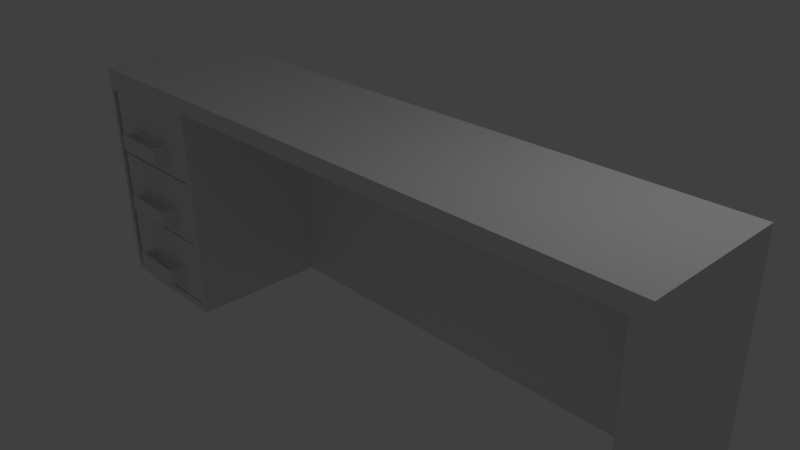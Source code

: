 # Source: desk.blend  (saved by Blender 2.68.0; exported with 4.5.12 LTS)
import bpy
from mathutils import Matrix  # noqa: F401  (used for matrix-valued properties, if any)

bpy.ops.wm.read_factory_settings(use_empty=True)
scene = bpy.context.scene
scene.name = 'Scene'

# ---- collections
col_collection_1 = bpy.data.collections.new('Collection 1'); scene.collection.children.link(col_collection_1)

# ---- materials (node trees are filled in below, after node groups)
mat_material = bpy.data.materials.new('Material')
mat_material.alpha_threshold = 0.0
mat_material.roughness = 0.5
mat_material.line_color = (0.0, 0.0, 0.0, 1.0)

# ---- material node trees

# ---- world
world_world = bpy.data.worlds.new('World'); scene.world = world_world
world_world.color = (0.05088, 0.05088, 0.05088)
world_world.use_sun_shadow = False
world_world.sun_shadow_jitter_overblur = 0.0
world_world.cycles.sampling_method = 'MANUAL'
world_world.cycles.sample_map_resolution = 256

# ---- cameras
cam_camera = bpy.data.cameras.new('Camera')
cam_camera.clip_end = 100.0
cam_camera.lens = 35.0
cam_camera.sensor_width = 32.0
cam_camera.sensor_height = 18.0
cam_camera.ortho_scale = 7.314
cam_camera.dof.focus_distance = 0.0

# ---- lights
light_lamp = bpy.data.lights.new('Lamp', 'POINT')
light_lamp.transmission_factor = 0.0
light_lamp.cutoff_distance = 30.0
light_lamp.energy = 100.0
light_lamp.shadow_buffer_clip_start = 1.001
light_lamp.shadow_soft_size = 0.1
light_lamp.shadow_maximum_resolution = 0.006
light_lamp.use_absolute_resolution = True
light_lamp.cycles.use_multiple_importance_sampling = False

# ---- meshes
me_cube = bpy.data.meshes.new('Cube')
me_cube.from_pydata([(-4.547, -1.008, -1.526), (-4.547, 0.8359, -1.517), (-2.761, 0.8359, -1.517), (-2.761, -1.008, -1.526), (-4.547, -1.008, -0.5715), (-4.547, 0.8359, -0.5715), (-2.761, 0.8359, -0.5715), (-2.761, -1.008, -0.5715), (-4.399, -0.8546, -0.5715), (-4.399, 0.6829, -0.5715), (-2.909, 0.6829, -0.5715), (-2.909, -0.8546, -0.5715), (-4.399, -0.8546, -1.462), (-4.399, 0.6829, -1.451), (-2.909, 0.6829, -1.451), (-2.909, -0.8546, -1.462), (-4.547, -1.008, -1.093), (-2.761, -1.008, -1.093), (-3.654, -1.008, -0.5715), (-3.654, -1.008, -1.526), (-3.654, -1.008, -1.093), (-4.547, -1.008, -0.8648), (-2.761, -1.008, -1.309), (-4.101, -1.008, -0.5715), (-3.208, -1.008, -1.526), (-4.547, -1.008, -1.309), (-2.761, -1.008, -0.8648), (-3.208, -1.008, -0.5715), (-4.101, -1.008, -1.526), (-3.654, -1.008, -1.309), (-3.654, -1.008, -0.8648), (-3.208, -1.008, -1.093), (-4.101, -1.008, -1.093), (-4.101, -1.008, -1.309), (-3.208, -1.008, -1.309), (-3.208, -1.008, -0.8648), (-4.101, -1.008, -0.8648), (-3.654, -1.231, -1.08), (-3.654, -1.231, -1.301), (-3.208, -1.231, -1.08), (-4.101, -1.231, -1.08), (-4.101, -1.231, -1.301), (-3.208, -1.231, -1.301), (-3.654, -1.036, -1.092), (-3.286, -1.036, -1.092), (-4.022, -1.036, -1.092), (-3.654, -1.202, -1.082), (-3.286, -1.202, -1.081), (-4.022, -1.202, -1.081), (-3.654, -1.036, -1.267), (-3.286, -1.036, -1.267), (-4.022, -1.036, -1.267), (-3.654, -1.202, -1.26), (-3.286, -1.202, -1.259), (-4.022, -1.202, -1.259), (-4.547, -1.008, -0.5524), (-4.547, 0.8359, -0.5439), (-2.761, 0.8359, -0.5439), (-2.761, -1.008, -0.5524), (-4.547, -1.008, 0.4016), (-4.547, 0.8359, 0.4016), (-2.761, 0.8359, 0.4016), (-2.761, -1.008, 0.4016), (-4.399, -0.8546, 0.4016), (-4.399, 0.6829, 0.4016), (-2.909, 0.6829, 0.4016), (-2.909, -0.8546, 0.4016), (-4.399, -0.8546, -0.4884), (-4.399, 0.6829, -0.4777), (-2.909, 0.6829, -0.4777), (-2.909, -0.8546, -0.4884), (-4.547, -1.008, -0.1194), (-2.761, -1.008, -0.1194), (-3.654, -1.008, 0.4016), (-3.654, -1.008, -0.5524), (-3.654, -1.008, -0.1194), (-4.547, -1.008, 0.1083), (-2.761, -1.008, -0.3358), (-4.101, -1.008, 0.4016), (-3.208, -1.008, -0.5524), (-4.547, -1.008, -0.3358), (-2.761, -1.008, 0.1083), (-3.208, -1.008, 0.4016), (-4.101, -1.008, -0.5524), (-3.654, -1.008, -0.3358), (-3.654, -1.008, 0.1083), (-3.208, -1.008, -0.1194), (-4.101, -1.008, -0.1194), (-4.101, -1.008, -0.3358), (-3.208, -1.008, -0.3358), (-3.208, -1.008, 0.1083), (-4.101, -1.008, 0.1083), (-3.654, -1.231, -0.1071), (-3.654, -1.231, -0.3275), (-3.208, -1.231, -0.1071), (-4.101, -1.231, -0.1071), (-4.101, -1.231, -0.3275), (-3.208, -1.231, -0.3275), (-3.654, -1.036, -0.1193), (-3.286, -1.036, -0.1185), (-4.022, -1.036, -0.1185), (-3.654, -1.202, -0.109), (-3.286, -1.202, -0.1083), (-4.022, -1.202, -0.1083), (-3.654, -1.036, -0.2941), (-3.286, -1.036, -0.2935), (-4.022, -1.036, -0.2935), (-3.654, -1.202, -0.2865), (-3.286, -1.202, -0.286), (-4.022, -1.202, -0.286), (-4.547, -1.008, 0.4207), (-4.547, 0.8359, 0.4293), (-2.761, 0.8359, 0.4293), (-2.761, -1.008, 0.4207), (-4.547, -1.008, 1.375), (-4.547, 0.8359, 1.375), (-2.761, 0.8359, 1.375), (-2.761, -1.008, 1.375), (-4.399, -0.8546, 1.375), (-4.399, 0.6829, 1.375), (-2.909, 0.6829, 1.375), (-2.909, -0.8546, 1.375), (-4.399, -0.8546, 0.4847), (-4.399, 0.6829, 0.4954), (-2.909, 0.6829, 0.4954), (-2.909, -0.8546, 0.4847), (-4.547, -1.008, 0.8537), (-2.761, -1.008, 0.8537), (-3.654, -1.008, 1.375), (-3.654, -1.008, 0.4207), (-3.654, -1.008, 0.8537), (-4.547, -1.008, 1.081), (-2.761, -1.008, 0.6374), (-4.101, -1.008, 1.375), (-3.208, -1.008, 0.4207), (-4.547, -1.008, 0.6374), (-2.761, -1.008, 1.081), (-3.208, -1.008, 1.375), (-4.101, -1.008, 0.4207), (-3.654, -1.008, 0.6374), (-3.654, -1.008, 1.081), (-3.208, -1.008, 0.8537), (-4.101, -1.008, 0.8537), (-4.101, -1.008, 0.6374), (-3.208, -1.008, 0.6374), (-3.208, -1.008, 1.081), (-4.101, -1.008, 1.081), (-3.654, -1.231, 0.866), (-3.654, -1.231, 0.6456), (-3.208, -1.231, 0.866), (-4.101, -1.231, 0.866), (-4.101, -1.231, 0.6456), (-3.208, -1.231, 0.6456), (-3.654, -1.036, 0.8539), (-3.286, -1.036, 0.8547), (-4.022, -1.036, 0.8547), (-3.654, -1.202, 0.8641), (-3.286, -1.202, 0.8648), (-4.022, -1.202, 0.8648), (-3.654, -1.036, 0.6791), (-3.286, -1.036, 0.6797), (-4.022, -1.036, 0.6797), (-3.654, -1.202, 0.6866), (-3.286, -1.202, 0.6871), (-4.022, -1.202, 0.6871), (-2.662, 0.9637, -1.635), (-2.662, -1.036, -1.635), (-4.662, -1.036, -1.635), (-4.662, 0.9637, -1.635), (-2.662, 0.9637, 1.493), (-2.662, -1.036, 1.493), (-4.662, -1.036, 1.493), (-4.662, 0.9637, 1.493), (-2.662, 0.9637, 1.719), (-2.662, -1.036, 1.719), (-4.662, -1.036, 1.719), (-4.662, 0.9637, 1.719), (4.331, 0.9637, 1.493), (4.331, -1.036, 1.493), (4.331, 0.9637, 1.719), (4.331, -1.036, 1.719), (4.543, 0.9637, 1.493), (4.543, -1.036, 1.493), (4.543, 0.9637, 1.719), (4.543, -1.036, 1.719), (4.331, 0.9637, -1.627), (4.331, -1.036, -1.627), (4.543, 0.9637, -1.627), (4.543, -1.036, -1.627), (-2.729, -1.036, -1.53), (-4.596, -1.036, -1.53), (-2.729, -1.036, 1.389), (-4.596, -1.036, 1.389), (-2.729, 0.8675, -1.53), (-4.596, 0.8675, -1.53), (-2.729, 0.8675, 1.389), (-4.596, 0.8675, 1.389)], [], [(4, 5, 1, 0, 25, 16, 21), (5, 6, 2, 1), (6, 7, 26, 17, 22, 3, 2), (33, 25, 0, 28), (0, 1, 2, 3, 24, 19, 28), (4, 23, 18, 27, 7, 11, 8), (8, 11, 15, 12), (7, 6, 10, 11), (6, 5, 9, 10), (5, 4, 8, 9), (15, 14, 13, 12), (9, 8, 12, 13), (10, 9, 13, 14), (11, 10, 14, 15), (34, 29, 19, 24), (35, 30, 20, 31), (36, 21, 16, 32), (29, 33, 28, 19), (37, 39, 47, 46), (32, 16, 25, 33), (22, 34, 24, 3), (17, 31, 34, 22), (32, 33, 41, 40), (26, 35, 31, 17), (7, 27, 35, 26), (27, 18, 30, 35), (30, 36, 32, 20), (18, 23, 36, 30), (23, 4, 21, 36), (37, 40, 41, 38), (39, 37, 38, 42), (34, 31, 39, 42), (32, 40, 48, 45), (45, 48, 54, 51), (48, 46, 52, 54), (39, 31, 44, 47), (31, 20, 43, 44), (20, 32, 45, 43), (40, 37, 46, 48), (47, 44, 50, 53), (44, 43, 49, 50), (46, 47, 53, 52), (43, 45, 51, 49), (59, 60, 56, 55, 80, 71, 76), (60, 61, 57, 56), (61, 62, 81, 72, 77, 58, 57), (88, 80, 55, 83), (55, 56, 57, 58, 79, 74, 83), (59, 78, 73, 82, 62, 66, 63), (63, 66, 70, 67), (62, 61, 65, 66), (61, 60, 64, 65), (60, 59, 63, 64), (70, 69, 68, 67), (64, 63, 67, 68), (65, 64, 68, 69), (66, 65, 69, 70), (89, 84, 74, 79), (90, 85, 75, 86), (91, 76, 71, 87), (84, 88, 83, 74), (92, 94, 102, 101), (87, 71, 80, 88), (77, 89, 79, 58), (72, 86, 89, 77), (87, 88, 96, 95), (81, 90, 86, 72), (62, 82, 90, 81), (82, 73, 85, 90), (85, 91, 87, 75), (73, 78, 91, 85), (78, 59, 76, 91), (92, 95, 96, 93), (94, 92, 93, 97), (89, 86, 94, 97), (87, 95, 103, 100), (100, 103, 109, 106), (103, 101, 107, 109), (94, 86, 99, 102), (86, 75, 98, 99), (75, 87, 100, 98), (95, 92, 101, 103), (102, 99, 105, 108), (99, 98, 104, 105), (101, 102, 108, 107), (98, 100, 106, 104), (114, 115, 111, 110, 135, 126, 131), (115, 116, 112, 111), (116, 117, 136, 127, 132, 113, 112), (143, 135, 110, 138), (110, 111, 112, 113, 134, 129, 138), (114, 133, 128, 137, 117, 121, 118), (118, 121, 125, 122), (117, 116, 120, 121), (116, 115, 119, 120), (115, 114, 118, 119), (125, 124, 123, 122), (119, 118, 122, 123), (120, 119, 123, 124), (121, 120, 124, 125), (144, 139, 129, 134), (145, 140, 130, 141), (146, 131, 126, 142), (139, 143, 138, 129), (147, 149, 157, 156), (142, 126, 135, 143), (132, 144, 134, 113), (127, 141, 144, 132), (142, 143, 151, 150), (136, 145, 141, 127), (117, 137, 145, 136), (137, 128, 140, 145), (140, 146, 142, 130), (128, 133, 146, 140), (133, 114, 131, 146), (147, 150, 151, 148), (149, 147, 148, 152), (144, 141, 149, 152), (142, 150, 158, 155), (155, 158, 164, 161), (158, 156, 162, 164), (149, 141, 154, 157), (141, 130, 153, 154), (130, 142, 155, 153), (150, 147, 156, 158), (157, 154, 160, 163), (154, 153, 159, 160), (156, 157, 163, 162), (153, 155, 161, 159), (165, 166, 167, 168), (172, 171, 175, 176), (165, 169, 170, 166), (170, 171, 192, 191), (167, 171, 172, 168), (169, 165, 168, 172), (173, 176, 175, 174), (174, 170, 178, 180), (169, 172, 176, 173), (171, 170, 174, 175), (180, 178, 182, 184), (173, 174, 180, 179), (170, 169, 177, 178), (169, 173, 179, 177), (182, 181, 183, 184), (179, 180, 184, 183), (177, 179, 183, 181), (177, 181, 187, 185), (186, 185, 187, 188), (182, 178, 186, 188), (181, 182, 188, 187), (178, 177, 185, 186), (169, 177, 185, 165), (191, 192, 196, 195), (171, 167, 190, 192), (167, 166, 189, 190), (166, 170, 191, 189), (193, 195, 196, 194), (189, 191, 195, 193), (192, 190, 194, 196), (190, 189, 193, 194)])
me_cube.materials.append(mat_material)
me_cube.use_remesh_preserve_volume = False
me_cube.use_remesh_preserve_attributes = False
me_cube.use_mirror_vertex_groups = False
me_cube.update()

# ---- objects
ob_desk = bpy.data.objects.new('desk', me_cube)
ob_lamp = bpy.data.objects.new('Lamp', light_lamp)
ob_camera = bpy.data.objects.new('Camera', cam_camera)

# ---- transforms, parenting, visibility, modifiers, constraints
ob_desk.location = (0.0, 0.0, 0.0)
ob_desk.lock_rotations_4d = False
ob_desk.empty_display_type = 'ARROWS'
ob_desk.lineart.crease_threshold = 0.0
ob_lamp.location = (4.076, 1.005, 5.904)
ob_lamp.rotation_euler = (0.6503, 0.05522, 1.866)
ob_lamp.lock_rotations_4d = False
ob_lamp.empty_display_type = 'ARROWS'
ob_lamp.color = (0.0, 0.0, 0.0, 0.0)
ob_lamp.lineart.crease_threshold = 0.0
ob_camera.location = (7.481, -6.508, 5.344)
ob_camera.rotation_euler = (1.109, 0.01082, 0.8149)
ob_camera.lock_rotations_4d = False
ob_camera.empty_display_type = 'ARROWS'
ob_camera.color = (0.0, 0.0, 0.0, 0.0)
ob_camera.display_type = 'WIRE'
ob_camera.lineart.crease_threshold = 0.0

# ---- collection membership
col_collection_1.objects.link(ob_desk)
col_collection_1.objects.link(ob_lamp)
col_collection_1.objects.link(ob_camera)

# ---- scene / render settings (as saved in the file)
scene.camera = ob_camera
scene.frame_start = 1; scene.frame_end = 250; scene.frame_set(1)
scene.render.engine = 'CYCLES'
scene.render.image_settings.color_mode = 'RGB'
scene.render.image_settings.compression = 90
scene.render.resolution_percentage = 50
scene.render.dither_intensity = 0.0
scene.cycles.use_denoising = False
scene.cycles.samples = 10
scene.cycles.sampling_pattern = 'TABULATED_SOBOL'
scene.cycles.light_sampling_threshold = 0.0
scene.cycles.use_adaptive_sampling = False
scene.cycles.use_light_tree = False
scene.cycles.blur_glossy = 0.0
scene.cycles.volume_bounces = 1
scene.cycles.pixel_filter_type = 'GAUSSIAN'
scene.cycles.sample_clamp_indirect = 0.0
scene.view_settings.view_transform = 'Standard'
bpy.context.view_layer.update()
